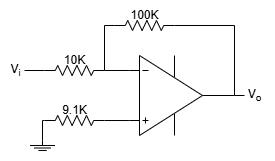

The diagram above was exported from draw.io. Its source (the exported page's mxGraphModel, read from the mxfile embedded in the PNG):
<mxGraphModel dx="352" dy="371" grid="1" gridSize="10" guides="1" tooltips="1" connect="1" arrows="1" fold="1" page="1" pageScale="1" pageWidth="827" pageHeight="1169" math="0" shadow="0">
  <root>
    <mxCell id="0" />
    <mxCell id="1" parent="0" />
    <mxCell id="0wf2OvRWM0p0GbEbaJ9i-1" value="" style="verticalLabelPosition=bottom;shadow=0;dashed=0;align=center;html=1;verticalAlign=top;shape=stencil(pVZLboMwFDwNS5CxCZBlStttz+AQp1gBG4GTtLevwaD28SsYiY1nkpnR+OmBQ5I6oyVzMKJ1yVLlkFcH4wetOD3nGsaayQx4ROYoaMEM8lGeitKAtarkjT35RXW/5iJjFVeGfRrMR60EeXPQSaPNQ5JUCqGNuRQ1YP7wWpxyoYA3Fw5+MeqlNiqYYpVhuphf5uQiDx0M8t3xHm6OuHV43+bpWjpGUWzlKO9qhaM/cDtYeWlYX2LurzBEXjCwRLs8sZXnccaTJBqZGyuSnGl6+6zkXVwmk5a0GeER0dOFfLDfUPCe48USeoWci1kFC4EwBgrBKok0lzVbuC6Nj3po0ZnySHKVFVto9crz3OyIBddN1buwuX5a7LtfpwBDWJUPQ3RLcaMGjBHvrsIPdncBQ0T7Q6yTgCF8uAv9yCIFlMBke4rBbNp0YaMAQwRwrkKy/F6YjjEQWbfhFnPsD4HD/95wU+ur52a3UPu30RprUfON1AI/);flipV=1;" vertex="1" parent="1">
      <mxGeometry x="340" y="290" width="100" height="90" as="geometry" />
    </mxCell>
    <mxCell id="0wf2OvRWM0p0GbEbaJ9i-2" value="" style="pointerEvents=1;verticalLabelPosition=bottom;shadow=0;dashed=0;align=center;html=1;verticalAlign=top;shape=mxgraph.electrical.resistors.resistor_2;" vertex="1" parent="1">
      <mxGeometry x="250" y="305" width="60" height="10" as="geometry" />
    </mxCell>
    <mxCell id="0wf2OvRWM0p0GbEbaJ9i-3" style="edgeStyle=orthogonalEdgeStyle;rounded=0;orthogonalLoop=1;jettySize=auto;html=1;exitX=-0.05;exitY=0.778;exitDx=0;exitDy=0;exitPerimeter=0;entryX=1;entryY=0.5;entryDx=0;entryDy=0;entryPerimeter=0;endArrow=none;endFill=0;" edge="1" parent="1" source="0wf2OvRWM0p0GbEbaJ9i-1" target="0wf2OvRWM0p0GbEbaJ9i-2">
      <mxGeometry relative="1" as="geometry" />
    </mxCell>
    <mxCell id="0wf2OvRWM0p0GbEbaJ9i-4" value="" style="endArrow=none;html=1;rounded=0;exitX=0;exitY=0.5;exitDx=0;exitDy=0;exitPerimeter=0;" edge="1" parent="1" source="0wf2OvRWM0p0GbEbaJ9i-2">
      <mxGeometry width="50" height="50" relative="1" as="geometry">
        <mxPoint x="270" y="370" as="sourcePoint" />
        <mxPoint x="230" y="310" as="targetPoint" />
      </mxGeometry>
    </mxCell>
    <mxCell id="0wf2OvRWM0p0GbEbaJ9i-5" value="" style="endArrow=none;html=1;rounded=0;entryX=1;entryY=0.5;entryDx=0;entryDy=0;entryPerimeter=0;exitX=0;exitY=0.5;exitDx=0;exitDy=0;exitPerimeter=0;" edge="1" parent="1" source="0wf2OvRWM0p0GbEbaJ9i-6" target="0wf2OvRWM0p0GbEbaJ9i-2">
      <mxGeometry width="50" height="50" relative="1" as="geometry">
        <mxPoint x="310" y="270" as="sourcePoint" />
        <mxPoint x="240" y="320" as="targetPoint" />
        <Array as="points">
          <mxPoint x="310" y="265" />
        </Array>
      </mxGeometry>
    </mxCell>
    <mxCell id="0wf2OvRWM0p0GbEbaJ9i-6" value="" style="pointerEvents=1;verticalLabelPosition=bottom;shadow=0;dashed=0;align=center;html=1;verticalAlign=top;shape=mxgraph.electrical.resistors.resistor_2;" vertex="1" parent="1">
      <mxGeometry x="320" y="260" width="60" height="10" as="geometry" />
    </mxCell>
    <mxCell id="0wf2OvRWM0p0GbEbaJ9i-7" value="" style="endArrow=none;html=1;rounded=0;entryX=1;entryY=0.5;entryDx=0;entryDy=0;entryPerimeter=0;exitX=1;exitY=0.5;exitDx=0;exitDy=0;exitPerimeter=0;" edge="1" parent="1" source="0wf2OvRWM0p0GbEbaJ9i-6" target="0wf2OvRWM0p0GbEbaJ9i-1">
      <mxGeometry width="50" height="50" relative="1" as="geometry">
        <mxPoint x="330" y="275" as="sourcePoint" />
        <mxPoint x="320" y="320" as="targetPoint" />
        <Array as="points">
          <mxPoint x="440" y="265" />
        </Array>
      </mxGeometry>
    </mxCell>
    <mxCell id="0wf2OvRWM0p0GbEbaJ9i-8" value="" style="pointerEvents=1;verticalLabelPosition=bottom;shadow=0;dashed=0;align=center;html=1;verticalAlign=top;shape=mxgraph.electrical.resistors.resistor_2;" vertex="1" parent="1">
      <mxGeometry x="250" y="355" width="60" height="10" as="geometry" />
    </mxCell>
    <mxCell id="0wf2OvRWM0p0GbEbaJ9i-9" style="edgeStyle=orthogonalEdgeStyle;rounded=0;orthogonalLoop=1;jettySize=auto;html=1;exitX=1;exitY=0.5;exitDx=0;exitDy=0;exitPerimeter=0;entryX=-0.05;entryY=0.222;entryDx=0;entryDy=0;entryPerimeter=0;endArrow=none;endFill=0;" edge="1" parent="1" source="0wf2OvRWM0p0GbEbaJ9i-8" target="0wf2OvRWM0p0GbEbaJ9i-1">
      <mxGeometry relative="1" as="geometry" />
    </mxCell>
    <mxCell id="0wf2OvRWM0p0GbEbaJ9i-10" value="" style="endArrow=none;html=1;rounded=0;exitX=0;exitY=0.5;exitDx=0;exitDy=0;exitPerimeter=0;entryX=0.5;entryY=0;entryDx=0;entryDy=0;entryPerimeter=0;" edge="1" parent="1" source="0wf2OvRWM0p0GbEbaJ9i-8" target="0wf2OvRWM0p0GbEbaJ9i-11">
      <mxGeometry width="50" height="50" relative="1" as="geometry">
        <mxPoint x="270" y="370" as="sourcePoint" />
        <mxPoint x="320" y="320" as="targetPoint" />
        <Array as="points">
          <mxPoint x="248" y="360" />
        </Array>
      </mxGeometry>
    </mxCell>
    <mxCell id="0wf2OvRWM0p0GbEbaJ9i-11" value="" style="pointerEvents=1;verticalLabelPosition=bottom;shadow=0;dashed=0;align=center;html=1;verticalAlign=top;shape=stencil(nZNBDoIwEEVP062BFqJbg7g0XqFilUZpSamot7d0MHHQEiRhM/8zvw9mSljWlLwWhEa8qUVhCdsQSltuJD9cnUydU4KYRFAqXglQ9kZb1yPbrj/nxpbwRmONvoi7PNq+VapSGGnBvYOW+jiWk2jtxO5hWaGV6gK1apDz4btsLpVFHDsIrt0ZlbDCgNrjPvpqkUL9RC6h2wGDU0IYLDtpI85G39TxJ1/Nuy/+Mt52pf2feiCCnicOAOGEq1QfCemcCAyxwgnp/xAJnRGBIeIligjNZoyCscF8p4VgDjppRcYwBgnjE/G7FlgZdy/9JQqt6NciehXushde);" vertex="1" parent="1">
      <mxGeometry x="235.5" y="380" width="25" height="20" as="geometry" />
    </mxCell>
    <mxCell id="0wf2OvRWM0p0GbEbaJ9i-12" value="V&lt;sub&gt;i&lt;/sub&gt;" style="text;html=1;align=center;verticalAlign=middle;resizable=0;points=[];autosize=1;strokeColor=none;fillColor=none;" vertex="1" parent="1">
      <mxGeometry x="205.5" y="295" width="30" height="30" as="geometry" />
    </mxCell>
    <mxCell id="0wf2OvRWM0p0GbEbaJ9i-14" value="" style="endArrow=none;html=1;rounded=0;exitX=1;exitY=0.5;exitDx=0;exitDy=0;exitPerimeter=0;" edge="1" parent="1" source="0wf2OvRWM0p0GbEbaJ9i-1">
      <mxGeometry width="50" height="50" relative="1" as="geometry">
        <mxPoint x="310" y="370" as="sourcePoint" />
        <mxPoint x="450" y="335" as="targetPoint" />
      </mxGeometry>
    </mxCell>
    <mxCell id="0wf2OvRWM0p0GbEbaJ9i-15" value="V&lt;sub&gt;o&lt;/sub&gt;" style="text;html=1;align=center;verticalAlign=middle;resizable=0;points=[];autosize=1;strokeColor=none;fillColor=none;" vertex="1" parent="1">
      <mxGeometry x="440" y="320" width="40" height="30" as="geometry" />
    </mxCell>
    <mxCell id="0wf2OvRWM0p0GbEbaJ9i-16" value="100K" style="text;html=1;align=center;verticalAlign=middle;resizable=0;points=[];autosize=1;strokeColor=none;fillColor=none;" vertex="1" parent="1">
      <mxGeometry x="325" y="240" width="50" height="30" as="geometry" />
    </mxCell>
    <mxCell id="0wf2OvRWM0p0GbEbaJ9i-17" value="10K" style="text;html=1;align=center;verticalAlign=middle;resizable=0;points=[];autosize=1;strokeColor=none;fillColor=none;" vertex="1" parent="1">
      <mxGeometry x="260" y="285" width="40" height="30" as="geometry" />
    </mxCell>
    <mxCell id="0wf2OvRWM0p0GbEbaJ9i-18" value="9.1K" style="text;html=1;align=center;verticalAlign=middle;resizable=0;points=[];autosize=1;strokeColor=none;fillColor=none;" vertex="1" parent="1">
      <mxGeometry x="255" y="335" width="50" height="30" as="geometry" />
    </mxCell>
  </root>
</mxGraphModel>